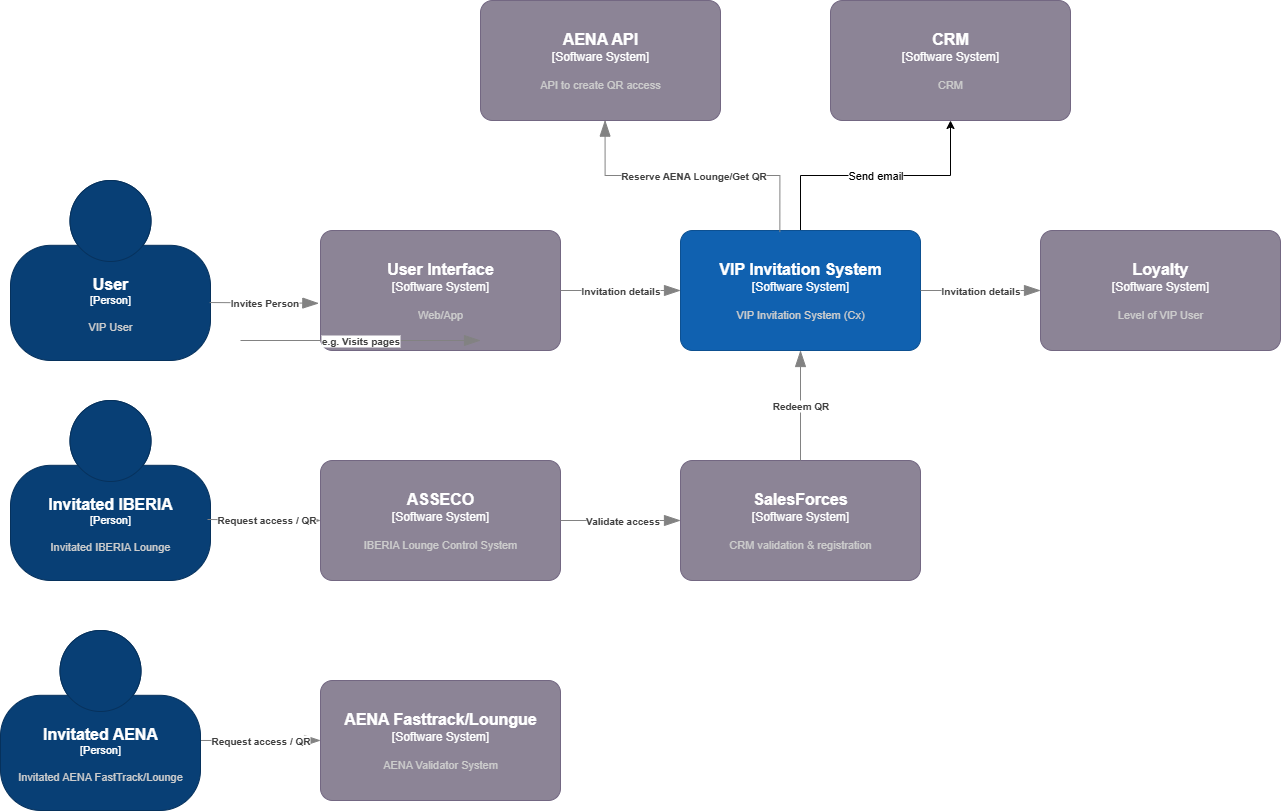

The diagram above was exported from draw.io. Its source (the exported page's mxGraphModel, read from the mxfile embedded in the PNG):
<mxGraphModel dx="1426" dy="841" grid="1" gridSize="10" guides="1" tooltips="1" connect="1" arrows="1" fold="1" page="1" pageScale="1" pageWidth="827" pageHeight="1169" math="0" shadow="0">
  <root>
    <mxCell id="0" />
    <mxCell id="1" parent="0" />
    <object placeholders="1" c4Name="User" c4Type="Person" c4Description="VIP User" label="&lt;font style=&quot;font-size: 16px&quot;&gt;&lt;b&gt;%c4Name%&lt;/b&gt;&lt;/font&gt;&lt;div&gt;[%c4Type%]&lt;/div&gt;&lt;br&gt;&lt;div&gt;&lt;font style=&quot;font-size: 11px&quot;&gt;&lt;font color=&quot;#cccccc&quot;&gt;%c4Description%&lt;/font&gt;&lt;/div&gt;" id="GZiBfVCliVj2mwVzaitD-1">
      <mxCell style="html=1;fontSize=11;dashed=0;whiteSpace=wrap;fillColor=#083F75;strokeColor=#06315C;fontColor=#ffffff;shape=mxgraph.c4.person2;align=center;metaEdit=1;points=[[0.5,0,0],[1,0.5,0],[1,0.75,0],[0.75,1,0],[0.5,1,0],[0.25,1,0],[0,0.75,0],[0,0.5,0]];resizable=0;" parent="1" vertex="1">
        <mxGeometry x="50" y="630" width="200" height="180" as="geometry" />
      </mxCell>
    </object>
    <object placeholders="1" c4Name="User Interface" c4Type="Software System" c4Description="Web/App" label="&lt;font style=&quot;font-size: 16px&quot;&gt;&lt;b&gt;%c4Name%&lt;/b&gt;&lt;/font&gt;&lt;div&gt;[%c4Type%]&lt;/div&gt;&lt;br&gt;&lt;div&gt;&lt;font style=&quot;font-size: 11px&quot;&gt;&lt;font color=&quot;#cccccc&quot;&gt;%c4Description%&lt;/font&gt;&lt;/div&gt;" id="GZiBfVCliVj2mwVzaitD-2">
      <mxCell style="rounded=1;whiteSpace=wrap;html=1;labelBackgroundColor=none;fillColor=#8C8496;fontColor=#ffffff;align=center;arcSize=10;strokeColor=#736782;metaEdit=1;resizable=0;points=[[0.25,0,0],[0.5,0,0],[0.75,0,0],[1,0.25,0],[1,0.5,0],[1,0.75,0],[0.75,1,0],[0.5,1,0],[0.25,1,0],[0,0.75,0],[0,0.5,0],[0,0.25,0]];" parent="1" vertex="1">
        <mxGeometry x="360" y="680" width="240" height="120" as="geometry" />
      </mxCell>
    </object>
    <object placeholders="1" c4Type="Relationship" c4Description="Invites Person&#10;" label="&lt;div style=&quot;text-align: left&quot;&gt;&lt;div style=&quot;text-align: center&quot;&gt;&lt;b&gt;%c4Description%&lt;/b&gt;&lt;/div&gt;" id="GZiBfVCliVj2mwVzaitD-3">
      <mxCell style="endArrow=blockThin;html=1;fontSize=10;fontColor=#404040;strokeWidth=1;endFill=1;strokeColor=#828282;elbow=vertical;metaEdit=1;endSize=14;startSize=14;jumpStyle=arc;jumpSize=16;rounded=0;edgeStyle=orthogonalEdgeStyle;exitX=0.996;exitY=0.678;exitDx=0;exitDy=0;exitPerimeter=0;entryX=-0.007;entryY=0.607;entryDx=0;entryDy=0;entryPerimeter=0;" parent="1" source="GZiBfVCliVj2mwVzaitD-1" target="GZiBfVCliVj2mwVzaitD-2" edge="1">
        <mxGeometry width="240" relative="1" as="geometry">
          <mxPoint x="290" y="800" as="sourcePoint" />
          <mxPoint x="530" y="800" as="targetPoint" />
        </mxGeometry>
      </mxCell>
    </object>
    <mxCell id="GZiBfVCliVj2mwVzaitD-8" value="Send email" style="edgeStyle=orthogonalEdgeStyle;rounded=0;orthogonalLoop=1;jettySize=auto;html=1;exitX=0.5;exitY=0;exitDx=0;exitDy=0;exitPerimeter=0;" parent="1" source="GZiBfVCliVj2mwVzaitD-4" target="GZiBfVCliVj2mwVzaitD-6" edge="1">
      <mxGeometry relative="1" as="geometry" />
    </mxCell>
    <object placeholders="1" c4Name="VIP Invitation System" c4Type="Software System" c4Description="VIP Invitation System (Cx)" label="&lt;font style=&quot;font-size: 16px&quot;&gt;&lt;b&gt;%c4Name%&lt;/b&gt;&lt;/font&gt;&lt;div&gt;[%c4Type%]&lt;/div&gt;&lt;br&gt;&lt;div&gt;&lt;font style=&quot;font-size: 11px&quot;&gt;&lt;font color=&quot;#cccccc&quot;&gt;%c4Description%&lt;/font&gt;&lt;/div&gt;" id="GZiBfVCliVj2mwVzaitD-4">
      <mxCell style="rounded=1;whiteSpace=wrap;html=1;labelBackgroundColor=none;fillColor=#1061B0;fontColor=#ffffff;align=center;arcSize=10;strokeColor=#0D5091;metaEdit=1;resizable=0;points=[[0.25,0,0],[0.5,0,0],[0.75,0,0],[1,0.25,0],[1,0.5,0],[1,0.75,0],[0.75,1,0],[0.5,1,0],[0.25,1,0],[0,0.75,0],[0,0.5,0],[0,0.25,0]];" parent="1" vertex="1">
        <mxGeometry x="720" y="680" width="240" height="120" as="geometry" />
      </mxCell>
    </object>
    <object placeholders="1" c4Type="Relationship" c4Description="Invitation details" label="&lt;div style=&quot;text-align: left&quot;&gt;&lt;div style=&quot;text-align: center&quot;&gt;&lt;b&gt;%c4Description%&lt;/b&gt;&lt;/div&gt;" id="GZiBfVCliVj2mwVzaitD-5">
      <mxCell style="endArrow=blockThin;html=1;fontSize=10;fontColor=#404040;strokeWidth=1;endFill=1;strokeColor=#828282;elbow=vertical;metaEdit=1;endSize=14;startSize=14;jumpStyle=arc;jumpSize=16;rounded=0;edgeStyle=orthogonalEdgeStyle;exitX=1;exitY=0.5;exitDx=0;exitDy=0;exitPerimeter=0;" parent="1" source="GZiBfVCliVj2mwVzaitD-2" target="GZiBfVCliVj2mwVzaitD-4" edge="1">
        <mxGeometry width="240" relative="1" as="geometry">
          <mxPoint x="290" y="800" as="sourcePoint" />
          <mxPoint x="530" y="800" as="targetPoint" />
        </mxGeometry>
      </mxCell>
    </object>
    <object placeholders="1" c4Name="CRM" c4Type="Software System" c4Description="CRM" label="&lt;font style=&quot;font-size: 16px&quot;&gt;&lt;b&gt;%c4Name%&lt;/b&gt;&lt;/font&gt;&lt;div&gt;[%c4Type%]&lt;/div&gt;&lt;br&gt;&lt;div&gt;&lt;font style=&quot;font-size: 11px&quot;&gt;&lt;font color=&quot;#cccccc&quot;&gt;%c4Description%&lt;/font&gt;&lt;/div&gt;" id="GZiBfVCliVj2mwVzaitD-6">
      <mxCell style="rounded=1;whiteSpace=wrap;html=1;labelBackgroundColor=none;fillColor=#8C8496;fontColor=#ffffff;align=center;arcSize=10;strokeColor=#736782;metaEdit=1;resizable=0;points=[[0.25,0,0],[0.5,0,0],[0.75,0,0],[1,0.25,0],[1,0.5,0],[1,0.75,0],[0.75,1,0],[0.5,1,0],[0.25,1,0],[0,0.75,0],[0,0.5,0],[0,0.25,0]];" parent="1" vertex="1">
        <mxGeometry x="870" y="450" width="240" height="120" as="geometry" />
      </mxCell>
    </object>
    <object placeholders="1" c4Type="Relationship" c4Description="e.g. Visits pages" label="&lt;div style=&quot;text-align: left&quot;&gt;&lt;div style=&quot;text-align: center&quot;&gt;&lt;b&gt;%c4Description%&lt;/b&gt;&lt;/div&gt;" id="GZiBfVCliVj2mwVzaitD-7">
      <mxCell style="endArrow=blockThin;html=1;fontSize=10;fontColor=#404040;strokeWidth=1;endFill=1;strokeColor=#828282;elbow=vertical;metaEdit=1;endSize=14;startSize=14;jumpStyle=arc;jumpSize=16;rounded=0;edgeStyle=orthogonalEdgeStyle;" parent="1" edge="1">
        <mxGeometry width="240" relative="1" as="geometry">
          <mxPoint x="280" y="790" as="sourcePoint" />
          <mxPoint x="520" y="790" as="targetPoint" />
        </mxGeometry>
      </mxCell>
    </object>
    <object placeholders="1" c4Name="AENA Fasttrack/Loungue" c4Type="Software System" c4Description="AENA Validator System" label="&lt;font style=&quot;font-size: 16px&quot;&gt;&lt;b&gt;%c4Name%&lt;/b&gt;&lt;/font&gt;&lt;div&gt;[%c4Type%]&lt;/div&gt;&lt;br&gt;&lt;div&gt;&lt;font style=&quot;font-size: 11px&quot;&gt;&lt;font color=&quot;#cccccc&quot;&gt;%c4Description%&lt;/font&gt;&lt;/div&gt;" id="GZiBfVCliVj2mwVzaitD-10">
      <mxCell style="rounded=1;whiteSpace=wrap;html=1;labelBackgroundColor=none;fillColor=#8C8496;fontColor=#ffffff;align=center;arcSize=10;strokeColor=#736782;metaEdit=1;resizable=0;points=[[0.25,0,0],[0.5,0,0],[0.75,0,0],[1,0.25,0],[1,0.5,0],[1,0.75,0],[0.75,1,0],[0.5,1,0],[0.25,1,0],[0,0.75,0],[0,0.5,0],[0,0.25,0]];" parent="1" vertex="1">
        <mxGeometry x="360" y="1130" width="240" height="120" as="geometry" />
      </mxCell>
    </object>
    <object placeholders="1" c4Type="Relationship" c4Description="Request access / QR" label="&lt;div style=&quot;text-align: left&quot;&gt;&lt;div style=&quot;text-align: center&quot;&gt;&lt;b&gt;%c4Description%&lt;/b&gt;&lt;/div&gt;" id="GZiBfVCliVj2mwVzaitD-11">
      <mxCell style="endArrow=blockThin;html=1;fontSize=10;fontColor=#404040;strokeWidth=1;endFill=1;strokeColor=#828282;elbow=vertical;metaEdit=1;endSize=14;startSize=14;jumpStyle=arc;jumpSize=16;rounded=0;edgeStyle=orthogonalEdgeStyle;exitX=1;exitY=0.611;exitDx=0;exitDy=0;exitPerimeter=0;" parent="1" source="GZiBfVCliVj2mwVzaitD-13" target="GZiBfVCliVj2mwVzaitD-10" edge="1">
        <mxGeometry width="240" relative="1" as="geometry">
          <mxPoint x="330.79999999999995" y="343.94000000000005" as="sourcePoint" />
          <mxPoint x="520" y="560" as="targetPoint" />
        </mxGeometry>
      </mxCell>
    </object>
    <object placeholders="1" c4Name="Invitated IBERIA&#10;" c4Type="Person" c4Description="Invitated IBERIA Lounge" label="&lt;font style=&quot;font-size: 16px&quot;&gt;&lt;b&gt;%c4Name%&lt;/b&gt;&lt;/font&gt;&lt;div&gt;[%c4Type%]&lt;/div&gt;&lt;br&gt;&lt;div&gt;&lt;font style=&quot;font-size: 11px&quot;&gt;&lt;font color=&quot;#cccccc&quot;&gt;%c4Description%&lt;/font&gt;&lt;/div&gt;" id="GZiBfVCliVj2mwVzaitD-12">
      <mxCell style="html=1;fontSize=11;dashed=0;whiteSpace=wrap;fillColor=#083F75;strokeColor=#06315C;fontColor=#ffffff;shape=mxgraph.c4.person2;align=center;metaEdit=1;points=[[0.5,0,0],[1,0.5,0],[1,0.75,0],[0.75,1,0],[0.5,1,0],[0.25,1,0],[0,0.75,0],[0,0.5,0]];resizable=0;" parent="1" vertex="1">
        <mxGeometry x="50" y="850" width="200" height="180" as="geometry" />
      </mxCell>
    </object>
    <object placeholders="1" c4Name="Invitated AENA" c4Type="Person" c4Description="Invitated AENA FastTrack/Lounge" label="&lt;font style=&quot;font-size: 16px&quot;&gt;&lt;b&gt;%c4Name%&lt;/b&gt;&lt;/font&gt;&lt;div&gt;[%c4Type%]&lt;/div&gt;&lt;br&gt;&lt;div&gt;&lt;font style=&quot;font-size: 11px&quot;&gt;&lt;font color=&quot;#cccccc&quot;&gt;%c4Description%&lt;/font&gt;&lt;/div&gt;" id="GZiBfVCliVj2mwVzaitD-13">
      <mxCell style="html=1;fontSize=11;dashed=0;whiteSpace=wrap;fillColor=#083F75;strokeColor=#06315C;fontColor=#ffffff;shape=mxgraph.c4.person2;align=center;metaEdit=1;points=[[0.5,0,0],[1,0.5,0],[1,0.75,0],[0.75,1,0],[0.5,1,0],[0.25,1,0],[0,0.75,0],[0,0.5,0]];resizable=0;" parent="1" vertex="1">
        <mxGeometry x="40" y="1080" width="200" height="180" as="geometry" />
      </mxCell>
    </object>
    <object placeholders="1" c4Name="ASSECO" c4Type="Software System" c4Description="IBERIA Lounge Control System" label="&lt;font style=&quot;font-size: 16px&quot;&gt;&lt;b&gt;%c4Name%&lt;/b&gt;&lt;/font&gt;&lt;div&gt;[%c4Type%]&lt;/div&gt;&lt;br&gt;&lt;div&gt;&lt;font style=&quot;font-size: 11px&quot;&gt;&lt;font color=&quot;#cccccc&quot;&gt;%c4Description%&lt;/font&gt;&lt;/div&gt;" id="GZiBfVCliVj2mwVzaitD-14">
      <mxCell style="rounded=1;whiteSpace=wrap;html=1;labelBackgroundColor=none;fillColor=#8C8496;fontColor=#ffffff;align=center;arcSize=10;strokeColor=#736782;metaEdit=1;resizable=0;points=[[0.25,0,0],[0.5,0,0],[0.75,0,0],[1,0.25,0],[1,0.5,0],[1,0.75,0],[0.75,1,0],[0.5,1,0],[0.25,1,0],[0,0.75,0],[0,0.5,0],[0,0.25,0]];" parent="1" vertex="1">
        <mxGeometry x="360" y="910" width="240" height="120" as="geometry" />
      </mxCell>
    </object>
    <object placeholders="1" c4Type="Relationship" c4Description="Request access / QR" label="&lt;div style=&quot;text-align: left&quot;&gt;&lt;div style=&quot;text-align: center&quot;&gt;&lt;b&gt;%c4Description%&lt;/b&gt;&lt;/div&gt;" id="GZiBfVCliVj2mwVzaitD-15">
      <mxCell style="endArrow=blockThin;html=1;fontSize=10;fontColor=#404040;strokeWidth=1;endFill=1;strokeColor=#828282;elbow=vertical;metaEdit=1;endSize=14;startSize=14;jumpStyle=arc;jumpSize=16;rounded=0;edgeStyle=orthogonalEdgeStyle;exitX=0.985;exitY=0.661;exitDx=0;exitDy=0;exitPerimeter=0;entryX=0;entryY=0.5;entryDx=0;entryDy=0;entryPerimeter=0;" parent="1" source="GZiBfVCliVj2mwVzaitD-12" target="GZiBfVCliVj2mwVzaitD-14" edge="1">
        <mxGeometry x="0.0176" width="240" relative="1" as="geometry">
          <mxPoint x="370" y="1140" as="sourcePoint" />
          <mxPoint x="390" y="969" as="targetPoint" />
          <mxPoint x="1" as="offset" />
        </mxGeometry>
      </mxCell>
    </object>
    <object placeholders="1" c4Name="Loyalty" c4Type="Software System" c4Description="Level of VIP User" label="&lt;font style=&quot;font-size: 16px&quot;&gt;&lt;b&gt;%c4Name%&lt;/b&gt;&lt;/font&gt;&lt;div&gt;[%c4Type%]&lt;/div&gt;&lt;br&gt;&lt;div&gt;&lt;font style=&quot;font-size: 11px&quot;&gt;&lt;font color=&quot;#cccccc&quot;&gt;%c4Description%&lt;/font&gt;&lt;/div&gt;" id="GZiBfVCliVj2mwVzaitD-16">
      <mxCell style="rounded=1;whiteSpace=wrap;html=1;labelBackgroundColor=none;fillColor=#8C8496;fontColor=#ffffff;align=center;arcSize=10;strokeColor=#736782;metaEdit=1;resizable=0;points=[[0.25,0,0],[0.5,0,0],[0.75,0,0],[1,0.25,0],[1,0.5,0],[1,0.75,0],[0.75,1,0],[0.5,1,0],[0.25,1,0],[0,0.75,0],[0,0.5,0],[0,0.25,0]];" parent="1" vertex="1">
        <mxGeometry x="1080" y="680" width="240" height="120" as="geometry" />
      </mxCell>
    </object>
    <object placeholders="1" c4Type="Relationship" c4Description="Invitation details" label="&lt;div style=&quot;text-align: left&quot;&gt;&lt;div style=&quot;text-align: center&quot;&gt;&lt;b&gt;%c4Description%&lt;/b&gt;&lt;/div&gt;" id="GZiBfVCliVj2mwVzaitD-17">
      <mxCell style="endArrow=blockThin;html=1;fontSize=10;fontColor=#404040;strokeWidth=1;endFill=1;strokeColor=#828282;elbow=vertical;metaEdit=1;endSize=14;startSize=14;jumpStyle=arc;jumpSize=16;rounded=0;edgeStyle=orthogonalEdgeStyle;exitX=1;exitY=0.5;exitDx=0;exitDy=0;exitPerimeter=0;" parent="1" source="GZiBfVCliVj2mwVzaitD-4" target="GZiBfVCliVj2mwVzaitD-16" edge="1">
        <mxGeometry width="240" relative="1" as="geometry">
          <mxPoint x="760" y="840" as="sourcePoint" />
          <mxPoint x="880" y="840" as="targetPoint" />
        </mxGeometry>
      </mxCell>
    </object>
    <object placeholders="1" c4Name="SalesForces" c4Type="Software System" c4Description="CRM validation &amp; registration " label="&lt;font style=&quot;font-size: 16px&quot;&gt;&lt;b&gt;%c4Name%&lt;/b&gt;&lt;/font&gt;&lt;div&gt;[%c4Type%]&lt;/div&gt;&lt;br&gt;&lt;div&gt;&lt;font style=&quot;font-size: 11px&quot;&gt;&lt;font color=&quot;#cccccc&quot;&gt;%c4Description%&lt;/font&gt;&lt;/div&gt;" id="GZiBfVCliVj2mwVzaitD-18">
      <mxCell style="rounded=1;whiteSpace=wrap;html=1;labelBackgroundColor=none;fillColor=#8C8496;fontColor=#ffffff;align=center;arcSize=10;strokeColor=#736782;metaEdit=1;resizable=0;points=[[0.25,0,0],[0.5,0,0],[0.75,0,0],[1,0.25,0],[1,0.5,0],[1,0.75,0],[0.75,1,0],[0.5,1,0],[0.25,1,0],[0,0.75,0],[0,0.5,0],[0,0.25,0]];" parent="1" vertex="1">
        <mxGeometry x="720" y="910" width="240" height="120" as="geometry" />
      </mxCell>
    </object>
    <object placeholders="1" c4Type="Relationship" c4Description="Validate access" label="&lt;div style=&quot;text-align: left&quot;&gt;&lt;div style=&quot;text-align: center&quot;&gt;&lt;b&gt;%c4Description%&lt;/b&gt;&lt;/div&gt;" id="GZiBfVCliVj2mwVzaitD-19">
      <mxCell style="endArrow=blockThin;html=1;fontSize=10;fontColor=#404040;strokeWidth=1;endFill=1;strokeColor=#828282;elbow=vertical;metaEdit=1;endSize=14;startSize=14;jumpStyle=arc;jumpSize=16;rounded=0;edgeStyle=orthogonalEdgeStyle;entryX=0;entryY=0.5;entryDx=0;entryDy=0;entryPerimeter=0;exitX=1;exitY=0.5;exitDx=0;exitDy=0;exitPerimeter=0;" parent="1" source="GZiBfVCliVj2mwVzaitD-14" target="GZiBfVCliVj2mwVzaitD-18" edge="1">
        <mxGeometry x="0.0176" width="240" relative="1" as="geometry">
          <mxPoint x="641" y="970" as="sourcePoint" />
          <mxPoint x="553" y="1031" as="targetPoint" />
          <mxPoint x="1" as="offset" />
        </mxGeometry>
      </mxCell>
    </object>
    <object placeholders="1" c4Type="Relationship" c4Description="Redeem QR" label="&lt;div style=&quot;text-align: left&quot;&gt;&lt;div style=&quot;text-align: center&quot;&gt;&lt;b&gt;%c4Description%&lt;/b&gt;&lt;/div&gt;" id="GZiBfVCliVj2mwVzaitD-20">
      <mxCell style="endArrow=blockThin;html=1;fontSize=10;fontColor=#404040;strokeWidth=1;endFill=1;strokeColor=#828282;elbow=vertical;metaEdit=1;endSize=14;startSize=14;jumpStyle=arc;jumpSize=16;rounded=0;edgeStyle=orthogonalEdgeStyle;exitX=0.5;exitY=0;exitDx=0;exitDy=0;exitPerimeter=0;entryX=0.5;entryY=1;entryDx=0;entryDy=0;entryPerimeter=0;" parent="1" source="GZiBfVCliVj2mwVzaitD-18" target="GZiBfVCliVj2mwVzaitD-4" edge="1">
        <mxGeometry width="240" relative="1" as="geometry">
          <mxPoint x="990" y="880" as="sourcePoint" />
          <mxPoint x="1230" y="880" as="targetPoint" />
        </mxGeometry>
      </mxCell>
    </object>
    <object placeholders="1" c4Name="AENA API" c4Type="Software System" c4Description="API to create QR access" label="&lt;font style=&quot;font-size: 16px&quot;&gt;&lt;b&gt;%c4Name%&lt;/b&gt;&lt;/font&gt;&lt;div&gt;[%c4Type%]&lt;/div&gt;&lt;br&gt;&lt;div&gt;&lt;font style=&quot;font-size: 11px&quot;&gt;&lt;font color=&quot;#cccccc&quot;&gt;%c4Description%&lt;/font&gt;&lt;/div&gt;" id="GZiBfVCliVj2mwVzaitD-22">
      <mxCell style="rounded=1;whiteSpace=wrap;html=1;labelBackgroundColor=none;fillColor=#8C8496;fontColor=#ffffff;align=center;arcSize=10;strokeColor=#736782;metaEdit=1;resizable=0;points=[[0.25,0,0],[0.5,0,0],[0.75,0,0],[1,0.25,0],[1,0.5,0],[1,0.75,0],[0.75,1,0],[0.5,1,0],[0.25,1,0],[0,0.75,0],[0,0.5,0],[0,0.25,0]];" parent="1" vertex="1">
        <mxGeometry x="520" y="450" width="240" height="120" as="geometry" />
      </mxCell>
    </object>
    <object placeholders="1" c4Type="Relationship" c4Description="Reserve AENA Lounge/Get QR" label="&lt;div style=&quot;text-align: left&quot;&gt;&lt;div style=&quot;text-align: center&quot;&gt;&lt;b&gt;%c4Description%&lt;/b&gt;&lt;/div&gt;" id="GZiBfVCliVj2mwVzaitD-23">
      <mxCell style="endArrow=blockThin;html=1;fontSize=10;fontColor=#404040;strokeWidth=1;endFill=1;strokeColor=#828282;elbow=vertical;metaEdit=1;endSize=14;startSize=14;jumpStyle=arc;jumpSize=16;rounded=0;edgeStyle=orthogonalEdgeStyle;exitX=0.414;exitY=0.013;exitDx=0;exitDy=0;exitPerimeter=0;entryX=0.519;entryY=0.997;entryDx=0;entryDy=0;entryPerimeter=0;" parent="1" source="GZiBfVCliVj2mwVzaitD-4" target="GZiBfVCliVj2mwVzaitD-22" edge="1">
        <mxGeometry width="240" relative="1" as="geometry">
          <mxPoint x="620" y="630" as="sourcePoint" />
          <mxPoint x="860" y="630" as="targetPoint" />
        </mxGeometry>
      </mxCell>
    </object>
  </root>
</mxGraphModel>